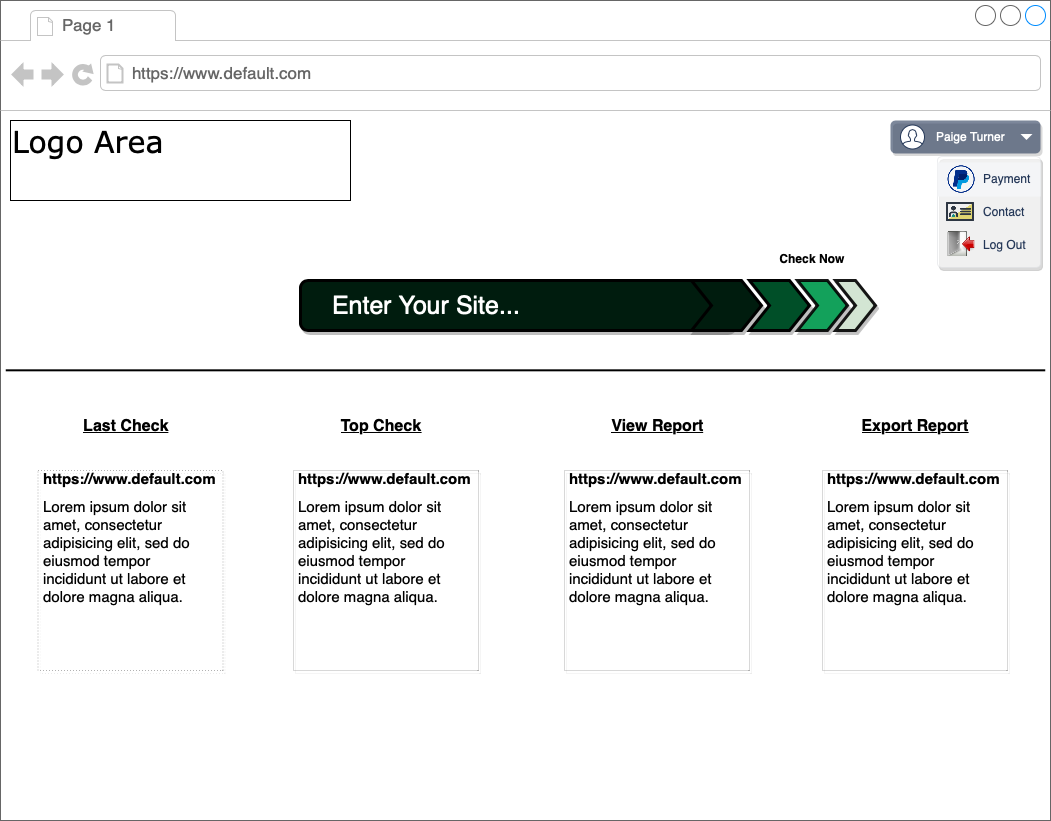

The diagram above was exported from draw.io. Its source (the exported page's mxGraphModel, read from the mxfile embedded in the PNG):
<mxGraphModel dx="1261" dy="928" grid="1" gridSize="10" guides="1" tooltips="1" connect="1" arrows="1" fold="1" page="1" pageScale="1" pageWidth="1100" pageHeight="850" background="#ffffff" math="0" shadow="0">
  <root>
    <mxCell id="0" />
    <mxCell id="1" parent="0" />
    <mxCell id="7026571954dc6520-1" value="" style="strokeWidth=1;shadow=0;dashed=0;align=center;html=1;shape=mxgraph.mockup.containers.browserWindow;rSize=0;fillColor=#ffffff;strokeColor=#666666;mainText=,;recursiveResize=0;rounded=0;labelBackgroundColor=#CCFFCC;fontFamily=Verdana;fontSize=12;fontColor=#000000;" parent="1" vertex="1">
      <mxGeometry x="25" y="30" width="1050" height="820" as="geometry" />
    </mxCell>
    <mxCell id="7026571954dc6520-2" value="Page 1" style="strokeWidth=1;shadow=0;dashed=0;align=center;html=1;shape=mxgraph.mockup.containers.anchor;fontSize=17;fontColor=#666666;align=left;" parent="7026571954dc6520-1" vertex="1">
      <mxGeometry x="60" y="12" width="110" height="26" as="geometry" />
    </mxCell>
    <mxCell id="7026571954dc6520-3" value="https://www.default.com" style="strokeWidth=1;shadow=0;dashed=0;align=center;html=1;shape=mxgraph.mockup.containers.anchor;rSize=0;fontSize=17;fontColor=#666666;align=left;" parent="7026571954dc6520-1" vertex="1">
      <mxGeometry x="130" y="60" width="250" height="26" as="geometry" />
    </mxCell>
    <mxCell id="7026571954dc6520-4" value="Logo Area" style="text;html=1;points=[];align=left;verticalAlign=top;spacingTop=-4;fontSize=30;fontFamily=Verdana;fontColor=#000000;strokeColor=#000000;" parent="7026571954dc6520-1" vertex="1">
      <mxGeometry x="10" y="120" width="340" height="80" as="geometry" />
    </mxCell>
    <mxCell id="aoMgkpdS-MhrC5EE54Ap-21" value="" style="rounded=1;fillColor=#253858;strokeColor=none;html=1;shadow=1;glass=0;comic=0;opacity=60;" vertex="1" parent="7026571954dc6520-1">
      <mxGeometry x="890" y="120" width="150" height="33" as="geometry" />
    </mxCell>
    <mxCell id="aoMgkpdS-MhrC5EE54Ap-22" value="" style="shape=triangle;direction=south;fillColor=#ffffff;strokeColor=none;html=1" vertex="1" parent="aoMgkpdS-MhrC5EE54Ap-21">
      <mxGeometry x="1" y="0.5" width="12" height="6" relative="1" as="geometry">
        <mxPoint x="-20" y="-3" as="offset" />
      </mxGeometry>
    </mxCell>
    <mxCell id="aoMgkpdS-MhrC5EE54Ap-23" value="Paige Turner" style="shape=mxgraph.ios7.icons.user;fillColor=#ffffff;strokeColor=#253858;html=1;fontColor=#ffffff;align=left;fontSize=12;spacingLeft=10;labelPosition=right;verticalLabelPosition=middle;verticalAlign=middle;" vertex="1" parent="aoMgkpdS-MhrC5EE54Ap-21">
      <mxGeometry y="0.5" width="24" height="24" relative="1" as="geometry">
        <mxPoint x="10" y="-12" as="offset" />
      </mxGeometry>
    </mxCell>
    <mxCell id="aoMgkpdS-MhrC5EE54Ap-24" value="" style="rounded=1;fillColor=#ffffff;strokeColor=#DFE1E5;shadow=1;html=1;arcSize=4;glass=0;comic=0;opacity=60;" vertex="1" parent="7026571954dc6520-1">
      <mxGeometry x="937" y="156" width="103" height="111" as="geometry" />
    </mxCell>
    <mxCell id="aoMgkpdS-MhrC5EE54Ap-25" value="" style="rounded=0;fillColor=#F4F5F7;strokeColor=none;shadow=0;html=1;align=left;fontSize=12;spacingLeft=10;fontColor=#253858;resizeWidth=1" vertex="1" parent="aoMgkpdS-MhrC5EE54Ap-24">
      <mxGeometry width="103" height="34" relative="1" as="geometry">
        <mxPoint y="6" as="offset" />
      </mxGeometry>
    </mxCell>
    <mxCell id="aoMgkpdS-MhrC5EE54Ap-26" value="Payment" style="shape=mxgraph.ios7.icons.user;fillColor=#ffffff;strokeColor=#253858;html=1;fontColor=#253858;align=left;fontSize=12;spacingLeft=10;labelPosition=right;verticalLabelPosition=middle;verticalAlign=middle;opacity=0;" vertex="1" parent="aoMgkpdS-MhrC5EE54Ap-25">
      <mxGeometry y="0.5" width="24" height="24" relative="1" as="geometry">
        <mxPoint x="10" y="-12" as="offset" />
      </mxGeometry>
    </mxCell>
    <mxCell id="aoMgkpdS-MhrC5EE54Ap-32" value="" style="shape=image;html=1;verticalAlign=top;verticalLabelPosition=bottom;labelBackgroundColor=#ffffff;imageAspect=0;aspect=fixed;image=https://cdn2.iconfinder.com/data/icons/social-icons-circular-color/512/paypal-128.png;rounded=0;shadow=1;glass=0;comic=0;strokeWidth=1;fillColor=#0D0D0D;gradientColor=none;" vertex="1" parent="aoMgkpdS-MhrC5EE54Ap-25">
      <mxGeometry x="10" y="3" width="28" height="28" as="geometry" />
    </mxCell>
    <mxCell id="aoMgkpdS-MhrC5EE54Ap-27" value="" style="rounded=0;fillColor=none;strokeColor=none;shadow=0;html=1;align=left;fontSize=12;spacingLeft=10;fontColor=#253858;resizeWidth=1" vertex="1" parent="aoMgkpdS-MhrC5EE54Ap-24">
      <mxGeometry width="103" height="33" relative="1" as="geometry">
        <mxPoint y="39" as="offset" />
      </mxGeometry>
    </mxCell>
    <mxCell id="aoMgkpdS-MhrC5EE54Ap-28" value="Contact" style="shape=mxgraph.ios7.icons.user;fillColor=#ffffff;strokeColor=#253858;html=1;fontColor=#253858;align=left;fontSize=12;spacingLeft=10;labelPosition=right;verticalLabelPosition=middle;verticalAlign=middle;opacity=0;" vertex="1" parent="aoMgkpdS-MhrC5EE54Ap-27">
      <mxGeometry y="0.5" width="24" height="24" relative="1" as="geometry">
        <mxPoint x="10" y="-12" as="offset" />
      </mxGeometry>
    </mxCell>
    <mxCell id="aoMgkpdS-MhrC5EE54Ap-44" value="" style="shape=image;html=1;verticalAlign=top;verticalLabelPosition=bottom;labelBackgroundColor=#ffffff;imageAspect=0;aspect=fixed;image=https://cdn4.iconfinder.com/data/icons/basic-office-1/300/business_card-128.png;rounded=0;shadow=1;glass=0;comic=0;strokeWidth=1;fillColor=#0D0D0D;gradientColor=none;" vertex="1" parent="aoMgkpdS-MhrC5EE54Ap-27">
      <mxGeometry x="9" y="2.5" width="28" height="28" as="geometry" />
    </mxCell>
    <mxCell id="aoMgkpdS-MhrC5EE54Ap-29" value="" style="rounded=0;fillColor=none;strokeColor=none;shadow=0;html=1;align=left;fontSize=12;spacingLeft=10;fontColor=#253858;resizeWidth=1" vertex="1" parent="aoMgkpdS-MhrC5EE54Ap-24">
      <mxGeometry width="103" height="33" relative="1" as="geometry">
        <mxPoint y="72" as="offset" />
      </mxGeometry>
    </mxCell>
    <mxCell id="aoMgkpdS-MhrC5EE54Ap-30" value="Log Out" style="shape=mxgraph.ios7.icons.user;fillColor=#ffffff;strokeColor=#253858;html=1;fontColor=#253858;align=left;fontSize=12;spacingLeft=10;labelPosition=right;verticalLabelPosition=middle;verticalAlign=middle;opacity=0;" vertex="1" parent="aoMgkpdS-MhrC5EE54Ap-29">
      <mxGeometry y="0.5" width="24" height="24" relative="1" as="geometry">
        <mxPoint x="10" y="-12" as="offset" />
      </mxGeometry>
    </mxCell>
    <mxCell id="aoMgkpdS-MhrC5EE54Ap-45" value="" style="shape=image;html=1;verticalAlign=top;verticalLabelPosition=bottom;labelBackgroundColor=#ffffff;imageAspect=0;aspect=fixed;image=https://cdn3.iconfinder.com/data/icons/tango-icon-library/48/system-log-out-128.png;rounded=0;shadow=1;glass=0;comic=0;strokeWidth=1;fillColor=#0D0D0D;gradientColor=none;" vertex="1" parent="aoMgkpdS-MhrC5EE54Ap-29">
      <mxGeometry x="10" y="2" width="28" height="28" as="geometry" />
    </mxCell>
    <mxCell id="aoMgkpdS-MhrC5EE54Ap-57" value="" style="rounded=1;whiteSpace=wrap;html=1;shadow=1;glass=0;comic=0;strokeWidth=3;fillColor=#001C0E;gradientColor=none;" vertex="1" parent="7026571954dc6520-1">
      <mxGeometry x="300" y="280" width="433" height="50" as="geometry" />
    </mxCell>
    <mxCell id="aoMgkpdS-MhrC5EE54Ap-59" value="Check Now" style="swimlane;childLayout=stackLayout;horizontal=1;fillColor=none;horizontalStack=1;resizeParent=1;resizeParentMax=0;resizeLast=0;collapsible=0;strokeColor=none;stackBorder=10;stackSpacing=-12;resizable=1;align=center;points=[];fontColor=#000000;rounded=0;shadow=1;glass=0;comic=0;strokeWidth=1;" vertex="1" parent="7026571954dc6520-1">
      <mxGeometry x="739" y="247" width="146" height="93" as="geometry" />
    </mxCell>
    <mxCell id="aoMgkpdS-MhrC5EE54Ap-60" value="" style="shape=step;perimeter=stepPerimeter;fixedSize=1;points=[];strokeWidth=3;strokeColor=#000000;fillColor=#004F28;shadow=1;" vertex="1" parent="aoMgkpdS-MhrC5EE54Ap-59">
      <mxGeometry x="10" y="33" width="60" height="50" as="geometry" />
    </mxCell>
    <mxCell id="aoMgkpdS-MhrC5EE54Ap-61" value="" style="shape=step;perimeter=stepPerimeter;fixedSize=1;points=[];strokeWidth=3;fillColor=#009E4F;opacity=90;shadow=1;" vertex="1" parent="aoMgkpdS-MhrC5EE54Ap-59">
      <mxGeometry x="58" y="33" width="50" height="50" as="geometry" />
    </mxCell>
    <mxCell id="aoMgkpdS-MhrC5EE54Ap-62" value="" style="shape=step;perimeter=stepPerimeter;fixedSize=1;points=[];fillColor=#d5e8d4;opacity=90;strokeColor=#000000;strokeWidth=3;shadow=1;" vertex="1" parent="aoMgkpdS-MhrC5EE54Ap-59">
      <mxGeometry x="96" y="33" width="40" height="50" as="geometry" />
    </mxCell>
    <mxCell id="aoMgkpdS-MhrC5EE54Ap-63" value="" style="shape=step;perimeter=stepPerimeter;fixedSize=1;points=[];fillColor=#001C0E;strokeColor=#000000;strokeWidth=3;shadow=1;" vertex="1" parent="7026571954dc6520-1">
      <mxGeometry x="691" y="280" width="70" height="50" as="geometry" />
    </mxCell>
    <mxCell id="aoMgkpdS-MhrC5EE54Ap-64" value="&lt;font color=&quot;#ffffff&quot;&gt;&lt;span style=&quot;font-size: 25px&quot;&gt;Enter Your Site...&lt;/span&gt;&lt;/font&gt;" style="text;html=1;strokeColor=none;fillColor=none;align=left;verticalAlign=middle;whiteSpace=wrap;rounded=0;shadow=1;glass=0;comic=0;" vertex="1" parent="7026571954dc6520-1">
      <mxGeometry x="330" y="287.5" width="390" height="35" as="geometry" />
    </mxCell>
    <mxCell id="aoMgkpdS-MhrC5EE54Ap-65" value="Last Check" style="text;html=1;strokeColor=none;fillColor=none;align=center;verticalAlign=middle;whiteSpace=wrap;rounded=0;shadow=1;glass=0;comic=0;fontSize=16;fontStyle=5" vertex="1" parent="7026571954dc6520-1">
      <mxGeometry x="60" y="410" width="130" height="30" as="geometry" />
    </mxCell>
    <mxCell id="aoMgkpdS-MhrC5EE54Ap-66" value="&lt;h1 style=&quot;font-size: 15px&quot;&gt;&lt;font style=&quot;font-size: 15px&quot;&gt;https://www.default.com&lt;/font&gt;&lt;/h1&gt;&lt;h1 style=&quot;font-size: 15px&quot;&gt;&lt;span style=&quot;font-weight: normal&quot;&gt;&lt;font style=&quot;font-size: 15px&quot;&gt;Lorem ipsum dolor sit amet, consectetur adipisicing elit, sed do eiusmod tempor incididunt ut labore et dolore magna aliqua.&lt;/font&gt;&lt;/span&gt;&lt;br&gt;&lt;/h1&gt;" style="text;html=1;strokeColor=#000000;fillColor=none;spacing=5;spacingTop=-20;whiteSpace=wrap;overflow=hidden;rounded=0;shadow=1;glass=0;comic=0;fontSize=16;align=left;dashed=1;dashPattern=1 2;opacity=30;" vertex="1" parent="7026571954dc6520-1">
      <mxGeometry x="37.5" y="470" width="185" height="200" as="geometry" />
    </mxCell>
    <mxCell id="aoMgkpdS-MhrC5EE54Ap-68" value="Top Check" style="text;html=1;strokeColor=none;fillColor=none;align=center;verticalAlign=middle;whiteSpace=wrap;rounded=0;shadow=1;glass=0;comic=0;fontSize=16;fontStyle=5" vertex="1" parent="7026571954dc6520-1">
      <mxGeometry x="315" y="410" width="130" height="30" as="geometry" />
    </mxCell>
    <mxCell id="aoMgkpdS-MhrC5EE54Ap-69" value="&lt;h1 style=&quot;font-size: 15px&quot;&gt;&lt;font style=&quot;font-size: 15px&quot;&gt;https://www.default.com&lt;/font&gt;&lt;/h1&gt;&lt;h1 style=&quot;font-size: 15px&quot;&gt;&lt;span style=&quot;font-weight: normal&quot;&gt;&lt;font style=&quot;font-size: 15px&quot;&gt;Lorem ipsum dolor sit amet, consectetur adipisicing elit, sed do eiusmod tempor incididunt ut labore et dolore magna aliqua.&lt;/font&gt;&lt;/span&gt;&lt;br&gt;&lt;/h1&gt;" style="text;html=1;strokeColor=#000000;fillColor=none;spacing=5;spacingTop=-20;whiteSpace=wrap;overflow=hidden;rounded=0;shadow=1;glass=0;comic=0;fontSize=16;align=left;opacity=30;dashed=1;dashPattern=1 1;" vertex="1" parent="7026571954dc6520-1">
      <mxGeometry x="293" y="470" width="185" height="200" as="geometry" />
    </mxCell>
    <mxCell id="aoMgkpdS-MhrC5EE54Ap-70" value="View Report" style="text;html=1;strokeColor=none;fillColor=none;align=center;verticalAlign=middle;whiteSpace=wrap;rounded=0;shadow=1;glass=0;comic=0;fontSize=16;fontStyle=5" vertex="1" parent="7026571954dc6520-1">
      <mxGeometry x="591.5" y="410" width="130" height="30" as="geometry" />
    </mxCell>
    <mxCell id="aoMgkpdS-MhrC5EE54Ap-71" value="&lt;h1 style=&quot;font-size: 15px&quot;&gt;&lt;font style=&quot;font-size: 15px&quot;&gt;https://www.default.com&lt;/font&gt;&lt;/h1&gt;&lt;h1 style=&quot;font-size: 15px&quot;&gt;&lt;span style=&quot;font-weight: normal&quot;&gt;&lt;font style=&quot;font-size: 15px&quot;&gt;Lorem ipsum dolor sit amet, consectetur adipisicing elit, sed do eiusmod tempor incididunt ut labore et dolore magna aliqua.&lt;/font&gt;&lt;/span&gt;&lt;br&gt;&lt;/h1&gt;" style="text;html=1;strokeColor=#000000;fillColor=none;spacing=5;spacingTop=-20;whiteSpace=wrap;overflow=hidden;rounded=0;shadow=1;glass=0;comic=0;fontSize=16;align=left;opacity=30;dashed=1;dashPattern=1 1;" vertex="1" parent="7026571954dc6520-1">
      <mxGeometry x="564" y="470" width="185" height="200" as="geometry" />
    </mxCell>
    <mxCell id="aoMgkpdS-MhrC5EE54Ap-72" value="Export Report" style="text;html=1;strokeColor=none;fillColor=none;align=center;verticalAlign=middle;whiteSpace=wrap;rounded=0;shadow=1;glass=0;comic=0;fontSize=16;fontStyle=5" vertex="1" parent="7026571954dc6520-1">
      <mxGeometry x="849.5" y="410" width="130" height="30" as="geometry" />
    </mxCell>
    <mxCell id="aoMgkpdS-MhrC5EE54Ap-73" value="&lt;h1 style=&quot;font-size: 15px&quot;&gt;&lt;font style=&quot;font-size: 15px&quot;&gt;https://www.default.com&lt;/font&gt;&lt;/h1&gt;&lt;h1 style=&quot;font-size: 15px&quot;&gt;&lt;span style=&quot;font-weight: normal&quot;&gt;&lt;font style=&quot;font-size: 15px&quot;&gt;Lorem ipsum dolor sit amet, consectetur adipisicing elit, sed do eiusmod tempor incididunt ut labore et dolore magna aliqua.&lt;/font&gt;&lt;/span&gt;&lt;br&gt;&lt;/h1&gt;" style="text;html=1;strokeColor=#000000;fillColor=none;spacing=5;spacingTop=-20;whiteSpace=wrap;overflow=hidden;rounded=0;shadow=1;glass=0;comic=0;fontSize=16;align=left;opacity=30;dashed=1;dashPattern=1 1;" vertex="1" parent="7026571954dc6520-1">
      <mxGeometry x="822" y="470" width="185" height="200" as="geometry" />
    </mxCell>
    <mxCell id="aoMgkpdS-MhrC5EE54Ap-58" value="" style="endArrow=none;html=1;exitX=0.005;exitY=0.451;exitDx=0;exitDy=0;exitPerimeter=0;entryX=0.995;entryY=0.451;entryDx=0;entryDy=0;entryPerimeter=0;strokeWidth=2;" edge="1" parent="1" source="7026571954dc6520-1" target="7026571954dc6520-1">
      <mxGeometry width="50" height="50" relative="1" as="geometry">
        <mxPoint x="90" y="470" as="sourcePoint" />
        <mxPoint x="140" y="420" as="targetPoint" />
      </mxGeometry>
    </mxCell>
  </root>
</mxGraphModel>